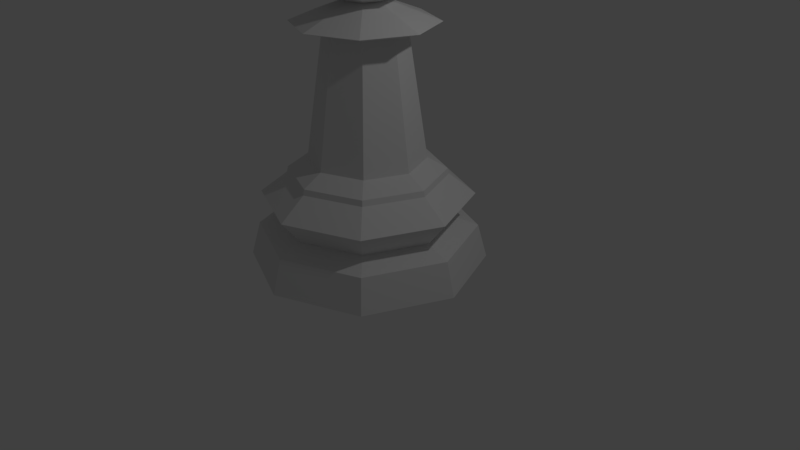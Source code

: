 # Source: chess_pawn_lowpoly.blend  (saved by Blender 2.78.0; exported with 4.5.12 LTS)
import bpy
from mathutils import Matrix  # noqa: F401  (used for matrix-valued properties, if any)

bpy.ops.wm.read_factory_settings(use_empty=True)
scene = bpy.context.scene
scene.name = 'Scene'

# ---- collections
col_collection_1 = bpy.data.collections.new('Collection 1'); scene.collection.children.link(col_collection_1)

# ---- world
world_world = bpy.data.worlds.new('World'); scene.world = world_world
world_world.color = (0.05088, 0.05088, 0.05088)
world_world.use_sun_shadow = False
world_world.sun_shadow_jitter_overblur = 0.0
world_world.cycles.sampling_method = 'MANUAL'

# ---- cameras
cam_camera = bpy.data.cameras.new('Camera')
cam_camera.clip_end = 100.0
cam_camera.lens = 35.0
cam_camera.sensor_width = 32.0
cam_camera.sensor_height = 18.0
cam_camera.ortho_scale = 7.314
cam_camera.dof.focus_distance = 0.0
cam_camera.dof.aperture_fstop = 128.0

# ---- lights
light_lamp = bpy.data.lights.new('Lamp', 'POINT')
light_lamp.transmission_factor = 0.0
light_lamp.cutoff_distance = 30.0
light_lamp.energy = 100.0
light_lamp.shadow_buffer_clip_start = 1.001
light_lamp.shadow_soft_size = 0.1
light_lamp.shadow_maximum_resolution = 0.006
light_lamp.use_absolute_resolution = True

# ---- meshes
me_sphere_001 = bpy.data.meshes.new('Sphere.001')
me_sphere_001.from_pydata([(0.03974, 0.03974, 4.735), (0.59, 0.59, 3.983), (0.4172, 0.4172, 3.393), (0.0562, 3.769e-05, 4.737), (0.8343, -4.929e-07, 3.983), (0.59, -5.178e-07, 3.393), (0.03974, -0.03969, 4.737), (0.59, -0.59, 3.983), (0.4172, -0.4172, 3.393), (2.584e-05, -0.05614, 4.737), (-5.124e-09, -0.8343, 3.983), (1.974e-08, -0.59, 3.393), (-0.4172, -0.4172, 4.573), (-0.59, -0.59, 3.983), (-0.4172, -0.4172, 3.393), (-0.05614, 2.529e-05, 4.737), (-0.8343, -4.929e-07, 3.983), (-0.59, -5.178e-07, 3.393), (-6.97e-09, -5.197e-07, 3.149), (-0.03969, 0.03974, 4.737), (-0.59, 0.59, 3.983), (-0.4172, 0.4172, 3.393), (3.823e-05, 0.05619, 4.737), (-5.124e-09, 0.8343, 3.983), (-5.124e-09, 0.59, 3.393), (0.59, -5.178e-07, 4.573), (0.4172, 0.4172, 4.548), (0.4172, -0.4172, 4.573), (1.974e-08, -0.59, 4.573), (-0.03969, -0.03969, 4.737), (-0.59, -5.178e-07, 4.573), (-0.4172, 0.4172, 4.573), (-5.124e-09, 0.59, 4.573), (-1.49e-08, 1.5, 0.0), (6.879e-08, 0.7294, 1.344), (1.061, 1.061, 0.0), (0.5157, 0.5157, 1.344), (1.5, -3.189e-07, 0.0), (0.7294, -1.272e-07, 1.344), (1.061, -1.061, 0.0), (0.5157, -0.5157, 1.344), (-5.037e-07, -1.5, 0.0), (-1.689e-07, -0.7294, 1.344), (-1.061, -1.061, 0.0), (-0.5157, -0.5157, 1.344), (-1.5, 1.016e-06, 0.0), (-0.7294, 5.22e-07, 1.344), (-1.061, 1.061, 0.0), (-0.5157, 0.5157, 1.344), (4.624e-08, 0.9961, 1.134), (0.7043, 0.7043, 1.134), (0.9961, -1.939e-07, 1.134), (0.7043, -0.7043, 1.134), (-2.783e-07, -0.9961, 1.134), (-0.7043, -0.7043, 1.134), (-0.9961, 6.927e-07, 1.134), (-0.7043, 0.7043, 1.134), (-8.4e-10, 1.381, 0.434), (0.9764, 0.9764, 0.434), (1.381, -2.882e-07, 0.434), (0.9764, -0.9764, 0.434), (-4.508e-07, -1.381, 0.434), (-0.9764, -0.9764, 0.434), (-1.381, 9.408e-07, 0.434), (-0.9764, 0.9764, 0.434), (5.122e-09, 1.331, 0.8746), (0.941, 0.941, 0.8746), (1.331, -2.745e-07, 0.8746), (0.941, -0.941, 0.8746), (-4.286e-07, -1.331, 0.8746), (-0.941, -0.941, 0.8746), (-1.331, 9.097e-07, 0.8746), (-0.941, 0.941, 0.8746), (4.307e-08, 0.9791, 1.206), (0.6923, 0.6923, 1.206), (0.9791, -1.82e-07, 1.206), (0.6923, -0.6923, 1.206), (-2.759e-07, -0.9791, 1.206), (-0.6923, -0.6923, 1.206), (-0.9791, 6.895e-07, 1.206), (-0.6923, 0.6923, 1.206), (3.912e-08, 1.068, 0.5505), (0.7551, 0.7551, 0.5505), (1.068, -2.112e-07, 0.5505), (0.7551, -0.7551, 0.5505), (-3.087e-07, -1.068, 0.5505), (-0.7551, -0.7551, 0.5505), (-1.068, 7.392e-07, 0.5505), (-0.7551, 0.7551, 0.5505), (1.433e-08, -0.2414, 3.249), (-0.1707, -0.1707, 3.249), (-0.2414, 1.933e-07, 3.249), (-0.1707, 0.1707, 3.249), (9.299e-08, 0.2414, 3.249), (0.1707, 0.1707, 3.249), (0.2414, -2.156e-08, 3.249), (0.1707, -0.1707, 3.249), (0.501, -8.247e-08, 2.888), (0.8875, -1.576e-07, 3.001), (0.6276, -0.6276, 3.001), (0.3542, -0.3542, 2.888), (-0.501, 3.634e-07, 2.888), (-0.8875, 6.323e-07, 3.001), (-0.6276, 0.6276, 3.001), (-0.3542, 0.3542, 2.888), (6.27e-08, 0.8875, 3.001), (7.677e-08, 0.501, 2.888), (-8.646e-08, -0.501, 2.888), (-2.265e-07, -0.8875, 3.001), (-0.6276, -0.6276, 3.001), (-0.3542, -0.3542, 2.888), (0.6276, 0.6276, 3.001), (0.3542, 0.3542, 2.888)], [], [(23, 32, 26, 1), (24, 23, 1, 2), (18, 24, 2), (2, 1, 4, 5), (18, 2, 5), (1, 26, 25, 4), (5, 4, 7, 8), (18, 5, 8), (4, 25, 27, 7), (7, 27, 28, 10), (8, 7, 10, 11), (18, 8, 11), (18, 11, 14), (10, 28, 12, 13), (11, 10, 13, 14), (18, 14, 17), (13, 12, 30, 16), (14, 13, 16, 17), (18, 17, 21), (16, 30, 31, 20), (17, 16, 20, 21), (0, 22, 19, 15, 29, 9, 6, 3), (18, 21, 24), (20, 31, 32, 23), (21, 20, 23, 24), (0, 3, 25, 26), (3, 6, 27, 25), (6, 9, 28, 27), (9, 29, 12, 28), (29, 15, 30, 12), (15, 19, 31, 30), (19, 22, 32, 31), (22, 0, 26, 32), (57, 33, 47, 64), (40, 76, 75, 38), (36, 74, 73, 34), (58, 82, 83, 59), (64, 88, 81, 57), (57, 81, 82, 58), (60, 84, 85, 61), (59, 83, 84, 60), (63, 45, 43, 62), (46, 79, 78, 44), (34, 73, 80, 48), (64, 47, 45, 63), (43, 45, 47, 33, 35, 37, 39, 41), (62, 43, 41, 61), (63, 87, 88, 64), (62, 86, 87, 63), (99, 98, 95, 96), (42, 77, 76, 40), (38, 75, 74, 36), (58, 35, 33, 57), (60, 39, 37, 59), (52, 76, 77, 53), (54, 78, 79, 55), (68, 52, 53, 69), (50, 74, 75, 51), (56, 80, 73, 49), (53, 77, 78, 54), (55, 79, 80, 56), (69, 53, 54, 70), (51, 75, 76, 52), (49, 73, 74, 50), (65, 49, 50, 66), (71, 55, 56, 72), (72, 56, 49, 65), (67, 51, 52, 68), (66, 50, 51, 67), (61, 41, 39, 60), (84, 68, 69, 85), (82, 66, 67, 83), (83, 67, 68, 84), (70, 54, 55, 71), (85, 69, 70, 86), (88, 72, 65, 81), (81, 65, 66, 82), (86, 70, 71, 87), (61, 85, 86, 62), (87, 71, 72, 88), (48, 80, 79, 46), (44, 78, 77, 42), (59, 37, 35, 58), (89, 96, 95, 94, 93, 92, 91, 90), (103, 102, 91, 92), (105, 103, 92, 93), (109, 108, 89, 90), (102, 109, 90, 91), (108, 99, 96, 89), (111, 105, 93, 94), (98, 111, 94, 95), (38, 36, 112, 97), (97, 112, 111, 98), (36, 34, 106, 112), (112, 106, 105, 111), (42, 40, 100, 107), (107, 100, 99, 108), (46, 44, 110, 101), (101, 110, 109, 102), (44, 42, 107, 110), (110, 107, 108, 109), (34, 48, 104, 106), (106, 104, 103, 105), (48, 46, 101, 104), (104, 101, 102, 103), (40, 38, 97, 100), (100, 97, 98, 99)])
me_sphere_001.use_remesh_preserve_volume = False
me_sphere_001.use_remesh_preserve_attributes = False
me_sphere_001.use_mirror_vertex_groups = False
me_sphere_001.update()

# ---- objects
ob_pawn = bpy.data.objects.new('pawn', me_sphere_001)
ob_lamp = bpy.data.objects.new('Lamp', light_lamp)
ob_camera = bpy.data.objects.new('Camera', cam_camera)

# ---- transforms, parenting, visibility, modifiers, constraints
ob_pawn.location = (1.49e-08, 4.321e-07, 0.0)
ob_pawn.lineart.crease_threshold = 0.0
ob_lamp.location = (4.076, 1.005, 5.904)
ob_lamp.rotation_euler = (0.6503, 0.05522, 1.866)
ob_lamp.lock_rotations_4d = False
ob_lamp.empty_display_type = 'ARROWS'
ob_lamp.color = (0.0, 0.0, 0.0, 0.0)
ob_lamp.lineart.crease_threshold = 0.0
ob_camera.location = (7.481, -6.508, 5.344)
ob_camera.rotation_euler = (1.109, 0.0, 0.8149)
ob_camera.lock_rotations_4d = False
ob_camera.empty_display_type = 'ARROWS'
ob_camera.color = (0.0, 0.0, 0.0, 0.0)
ob_camera.display_type = 'WIRE'
ob_camera.lineart.crease_threshold = 0.0

# ---- collection membership
col_collection_1.objects.link(ob_pawn)
col_collection_1.objects.link(ob_lamp)
col_collection_1.objects.link(ob_camera)

# ---- scene / render settings (as saved in the file)
scene.camera = ob_camera
scene.frame_start = 1; scene.frame_end = 250; scene.frame_set(1)
scene.render.engine = 'BLENDER_EEVEE_NEXT'
scene.render.resolution_percentage = 50
scene.render.dither_intensity = 0.0
scene.cycles.use_denoising = False
scene.cycles.samples = 128
scene.cycles.sampling_pattern = 'TABULATED_SOBOL'
scene.cycles.light_sampling_threshold = 0.0
scene.cycles.use_adaptive_sampling = False
scene.cycles.use_light_tree = False
scene.cycles.blur_glossy = 0.0
scene.cycles.sample_clamp_indirect = 0.0
scene.view_settings.view_transform = 'Standard'
bpy.context.view_layer.update()
